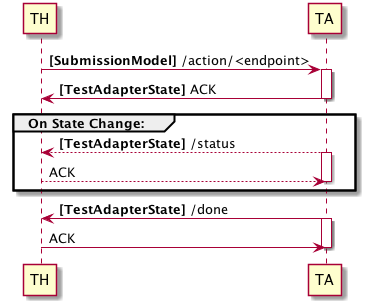

The diagram above was rendered by PlantUML. Its source (embedded in the PNG):
@startuml
TH -> TA: <b>[SubmissionModel]</b> /action/<endpoint>
activate TA
TA -> TH: <b>[TestAdapterState]</b> ACK
deactivate TA

group On State Change:
    TA --> TH: <b>[TestAdapterState]</b> /status
    activate TA
    TH --> TA: ACK
    deactivate TA
end

TA -> TH: <b>[TestAdapterState]</b> /done
activate TA
TH -> TA: ACK
deactivate TA
@enduml